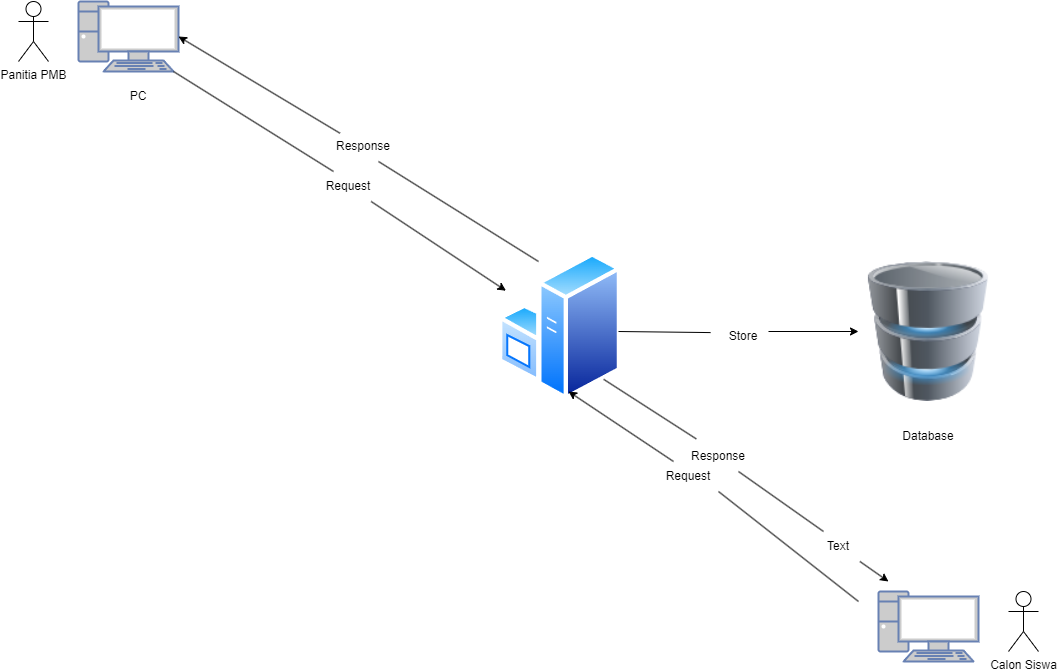

The diagram above was exported from draw.io. Its source (the exported page's mxGraphModel, read from the mxfile embedded in the PNG):
<mxGraphModel dx="3749" dy="1077" grid="1" gridSize="10" guides="1" tooltips="1" connect="1" arrows="1" fold="1" page="1" pageScale="1" pageWidth="850" pageHeight="1100" math="0" shadow="0">
  <root>
    <mxCell id="0" />
    <mxCell id="1" parent="0" />
    <mxCell id="dKnL3hBN9iUdOrHQWfMT-1" value="Panitia PMB" style="shape=umlActor;verticalLabelPosition=bottom;verticalAlign=top;html=1;outlineConnect=0;" vertex="1" parent="1">
      <mxGeometry x="-1620" y="110" width="30" height="60" as="geometry" />
    </mxCell>
    <mxCell id="dKnL3hBN9iUdOrHQWfMT-3" value="" style="fontColor=#0066CC;verticalAlign=top;verticalLabelPosition=bottom;labelPosition=center;align=center;html=1;outlineConnect=0;fillColor=#CCCCCC;strokeColor=#6881B3;gradientColor=none;gradientDirection=north;strokeWidth=2;shape=mxgraph.networks.pc;" vertex="1" parent="1">
      <mxGeometry x="-1560" y="110" width="100" height="70" as="geometry" />
    </mxCell>
    <mxCell id="dKnL3hBN9iUdOrHQWfMT-4" value="PC" style="text;html=1;strokeColor=none;fillColor=none;align=center;verticalAlign=middle;whiteSpace=wrap;rounded=0;" vertex="1" parent="1">
      <mxGeometry x="-1530" y="190" width="60" height="30" as="geometry" />
    </mxCell>
    <mxCell id="dKnL3hBN9iUdOrHQWfMT-5" value="" style="endArrow=classic;html=1;rounded=0;" edge="1" parent="1" source="dKnL3hBN9iUdOrHQWfMT-7" target="dKnL3hBN9iUdOrHQWfMT-6">
      <mxGeometry width="50" height="50" relative="1" as="geometry">
        <mxPoint x="-1450" y="170" as="sourcePoint" />
        <mxPoint x="-1120" y="440" as="targetPoint" />
      </mxGeometry>
    </mxCell>
    <mxCell id="dKnL3hBN9iUdOrHQWfMT-6" value="" style="image;aspect=fixed;perimeter=ellipsePerimeter;html=1;align=center;shadow=0;dashed=0;spacingTop=3;image=img/lib/active_directory/windows_server.svg;" vertex="1" parent="1">
      <mxGeometry x="-1140" y="360" width="123" height="150" as="geometry" />
    </mxCell>
    <mxCell id="dKnL3hBN9iUdOrHQWfMT-7" value="Request" style="text;html=1;strokeColor=none;fillColor=none;align=center;verticalAlign=middle;whiteSpace=wrap;rounded=0;" vertex="1" parent="1">
      <mxGeometry x="-1320" y="280" width="60" height="30" as="geometry" />
    </mxCell>
    <mxCell id="dKnL3hBN9iUdOrHQWfMT-10" value="" style="endArrow=none;html=1;rounded=0;entryX=0.25;entryY=0;entryDx=0;entryDy=0;exitX=0.95;exitY=1;exitDx=0;exitDy=0;exitPerimeter=0;" edge="1" parent="1" source="dKnL3hBN9iUdOrHQWfMT-3" target="dKnL3hBN9iUdOrHQWfMT-7">
      <mxGeometry width="50" height="50" relative="1" as="geometry">
        <mxPoint x="-1450" y="170" as="sourcePoint" />
        <mxPoint x="-1280" y="420" as="targetPoint" />
      </mxGeometry>
    </mxCell>
    <mxCell id="dKnL3hBN9iUdOrHQWfMT-16" value="" style="endArrow=classic;html=1;rounded=0;exitX=0.108;exitY=0.057;exitDx=0;exitDy=0;exitPerimeter=0;entryX=1;entryY=0.5;entryDx=0;entryDy=0;entryPerimeter=0;" edge="1" parent="1" source="dKnL3hBN9iUdOrHQWfMT-17" target="dKnL3hBN9iUdOrHQWfMT-3">
      <mxGeometry width="50" height="50" relative="1" as="geometry">
        <mxPoint x="-1260" y="330" as="sourcePoint" />
        <mxPoint x="-1440" y="140" as="targetPoint" />
      </mxGeometry>
    </mxCell>
    <mxCell id="dKnL3hBN9iUdOrHQWfMT-17" value="Response" style="text;html=1;strokeColor=none;fillColor=none;align=center;verticalAlign=middle;whiteSpace=wrap;rounded=0;" vertex="1" parent="1">
      <mxGeometry x="-1305" y="240" width="60" height="30" as="geometry" />
    </mxCell>
    <mxCell id="dKnL3hBN9iUdOrHQWfMT-20" value="" style="endArrow=none;html=1;rounded=0;exitX=0.75;exitY=1;exitDx=0;exitDy=0;" edge="1" parent="1" source="dKnL3hBN9iUdOrHQWfMT-17">
      <mxGeometry width="50" height="50" relative="1" as="geometry">
        <mxPoint x="-1260" y="330" as="sourcePoint" />
        <mxPoint x="-1100" y="370" as="targetPoint" />
      </mxGeometry>
    </mxCell>
    <mxCell id="dKnL3hBN9iUdOrHQWfMT-21" value="" style="image;html=1;image=img/lib/clip_art/computers/Database_128x128.png" vertex="1" parent="1">
      <mxGeometry x="-780" y="370" width="140" height="140" as="geometry" />
    </mxCell>
    <mxCell id="dKnL3hBN9iUdOrHQWfMT-22" value="" style="endArrow=classic;html=1;rounded=0;" edge="1" parent="1" target="dKnL3hBN9iUdOrHQWfMT-21">
      <mxGeometry width="50" height="50" relative="1" as="geometry">
        <mxPoint x="-870" y="440" as="sourcePoint" />
        <mxPoint x="-787" y="450" as="targetPoint" />
      </mxGeometry>
    </mxCell>
    <mxCell id="dKnL3hBN9iUdOrHQWfMT-23" value="Database" style="text;html=1;strokeColor=none;fillColor=none;align=center;verticalAlign=middle;whiteSpace=wrap;rounded=0;" vertex="1" parent="1">
      <mxGeometry x="-740" y="530" width="60" height="30" as="geometry" />
    </mxCell>
    <mxCell id="dKnL3hBN9iUdOrHQWfMT-24" value="Store" style="text;html=1;strokeColor=none;fillColor=none;align=center;verticalAlign=middle;whiteSpace=wrap;rounded=0;" vertex="1" parent="1">
      <mxGeometry x="-930" y="425" width="70" height="40" as="geometry" />
    </mxCell>
    <mxCell id="dKnL3hBN9iUdOrHQWfMT-27" value="" style="endArrow=none;html=1;rounded=0;entryX=0.03;entryY=0.402;entryDx=0;entryDy=0;entryPerimeter=0;" edge="1" parent="1" target="dKnL3hBN9iUdOrHQWfMT-24">
      <mxGeometry width="50" height="50" relative="1" as="geometry">
        <mxPoint x="-1020" y="440" as="sourcePoint" />
        <mxPoint x="-930" y="440" as="targetPoint" />
      </mxGeometry>
    </mxCell>
    <mxCell id="dKnL3hBN9iUdOrHQWfMT-29" value="" style="endArrow=classic;html=1;rounded=0;" edge="1" parent="1" source="dKnL3hBN9iUdOrHQWfMT-40">
      <mxGeometry width="50" height="50" relative="1" as="geometry">
        <mxPoint x="-1150" y="460" as="sourcePoint" />
        <mxPoint x="-750" y="690" as="targetPoint" />
      </mxGeometry>
    </mxCell>
    <mxCell id="dKnL3hBN9iUdOrHQWfMT-30" value="Response" style="text;html=1;strokeColor=none;fillColor=none;align=center;verticalAlign=middle;whiteSpace=wrap;rounded=0;" vertex="1" parent="1">
      <mxGeometry x="-950" y="550" width="60" height="30" as="geometry" />
    </mxCell>
    <mxCell id="dKnL3hBN9iUdOrHQWfMT-33" value="" style="endArrow=none;html=1;rounded=0;exitX=1;exitY=1;exitDx=0;exitDy=0;entryX=0.13;entryY=-0.086;entryDx=0;entryDy=0;entryPerimeter=0;" edge="1" parent="1" source="dKnL3hBN9iUdOrHQWfMT-6" target="dKnL3hBN9iUdOrHQWfMT-30">
      <mxGeometry width="50" height="50" relative="1" as="geometry">
        <mxPoint x="-1000" y="500" as="sourcePoint" />
        <mxPoint x="-910" y="550" as="targetPoint" />
      </mxGeometry>
    </mxCell>
    <mxCell id="dKnL3hBN9iUdOrHQWfMT-34" value="" style="endArrow=none;html=1;rounded=0;" edge="1" parent="1">
      <mxGeometry width="50" height="50" relative="1" as="geometry">
        <mxPoint x="-780" y="710" as="sourcePoint" />
        <mxPoint x="-920" y="600" as="targetPoint" />
      </mxGeometry>
    </mxCell>
    <mxCell id="dKnL3hBN9iUdOrHQWfMT-35" value="Request" style="text;html=1;strokeColor=none;fillColor=none;align=center;verticalAlign=middle;whiteSpace=wrap;rounded=0;" vertex="1" parent="1">
      <mxGeometry x="-980" y="570" width="60" height="30" as="geometry" />
    </mxCell>
    <mxCell id="dKnL3hBN9iUdOrHQWfMT-38" value="" style="endArrow=classic;html=1;rounded=0;exitX=0.25;exitY=0;exitDx=0;exitDy=0;entryX=0.569;entryY=0.933;entryDx=0;entryDy=0;entryPerimeter=0;" edge="1" parent="1" source="dKnL3hBN9iUdOrHQWfMT-35" target="dKnL3hBN9iUdOrHQWfMT-6">
      <mxGeometry width="50" height="50" relative="1" as="geometry">
        <mxPoint x="-930" y="600" as="sourcePoint" />
        <mxPoint x="-880" y="550" as="targetPoint" />
      </mxGeometry>
    </mxCell>
    <mxCell id="dKnL3hBN9iUdOrHQWfMT-40" value="Text" style="text;html=1;strokeColor=none;fillColor=none;align=center;verticalAlign=middle;whiteSpace=wrap;rounded=0;" vertex="1" parent="1">
      <mxGeometry x="-830" y="640" width="60" height="30" as="geometry" />
    </mxCell>
    <mxCell id="dKnL3hBN9iUdOrHQWfMT-42" value="" style="endArrow=none;html=1;rounded=0;entryX=0.25;entryY=0;entryDx=0;entryDy=0;" edge="1" parent="1" target="dKnL3hBN9iUdOrHQWfMT-40">
      <mxGeometry width="50" height="50" relative="1" as="geometry">
        <mxPoint x="-900" y="580" as="sourcePoint" />
        <mxPoint x="-790" y="590" as="targetPoint" />
      </mxGeometry>
    </mxCell>
    <mxCell id="dKnL3hBN9iUdOrHQWfMT-43" value="" style="fontColor=#0066CC;verticalAlign=top;verticalLabelPosition=bottom;labelPosition=center;align=center;html=1;outlineConnect=0;fillColor=#CCCCCC;strokeColor=#6881B3;gradientColor=none;gradientDirection=north;strokeWidth=2;shape=mxgraph.networks.pc;" vertex="1" parent="1">
      <mxGeometry x="-760" y="700" width="100" height="70" as="geometry" />
    </mxCell>
    <mxCell id="dKnL3hBN9iUdOrHQWfMT-44" value="Calon Siswa" style="shape=umlActor;verticalLabelPosition=bottom;verticalAlign=top;html=1;outlineConnect=0;" vertex="1" parent="1">
      <mxGeometry x="-630" y="700" width="30" height="60" as="geometry" />
    </mxCell>
  </root>
</mxGraphModel>